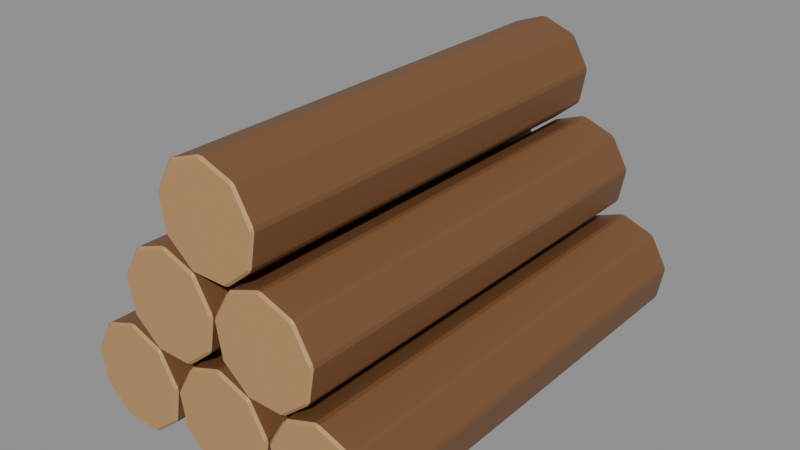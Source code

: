 # Source: firewood-stack.blend  (saved by Blender 5.2.44; exported with 4.5.12 LTS)
import bpy
from mathutils import Matrix  # noqa: F401  (used for matrix-valued properties, if any)

bpy.ops.wm.read_factory_settings(use_empty=True)
scene = bpy.context.scene
scene.name = 'Scene'

# ---- materials (node trees are filled in below, after node groups)
mat_castle_dark_oak_bark = bpy.data.materials.new('Castle dark oak bark')
mat_castle_dark_oak_bark.diffuse_color = (0.19, 0.085, 0.032, 1.0)
mat_castle_cut_oak = bpy.data.materials.new('Castle cut oak')
mat_castle_cut_oak.diffuse_color = (0.49, 0.28, 0.115, 1.0)

# ---- material node trees
mat_castle_dark_oak_bark.use_nodes = True; mat_castle_dark_oak_bark.node_tree.nodes.clear()
_N = mat_castle_dark_oak_bark.node_tree.nodes; _L = mat_castle_dark_oak_bark.node_tree.links
n0 = _N.new('ShaderNodeBsdfPrincipled'); n0.name = 'Principled BSDF'; n0.location = (-200, 100)
n0.inputs[0].default_value = (0.19, 0.085, 0.032, 1.0)
n0.inputs[10].default_value = 0.005
n1 = _N.new('ShaderNodeOutputMaterial'); n1.name = 'Material Output'; n1.location = (200, 100)
_L.new(n0.outputs[0], n1.inputs[0])
n1.is_active_output = True
mat_castle_cut_oak.use_nodes = True; mat_castle_cut_oak.node_tree.nodes.clear()
_N = mat_castle_cut_oak.node_tree.nodes; _L = mat_castle_cut_oak.node_tree.links
n0 = _N.new('ShaderNodeBsdfPrincipled'); n0.name = 'Principled BSDF'; n0.location = (-200, 100)
n0.inputs[0].default_value = (0.49, 0.28, 0.115, 1.0)
n0.inputs[10].default_value = 0.005
n1 = _N.new('ShaderNodeOutputMaterial'); n1.name = 'Material Output'; n1.location = (200, 100)
_L.new(n0.outputs[0], n1.inputs[0])
n1.is_active_output = True

# ---- meshes
me_cylinder = bpy.data.meshes.new('Cylinder')
me_cylinder.from_pydata([(0.0, 0.045, -0.19), (0.0, 0.045, 0.19), (0.02893, 0.03447, -0.19), (0.02893, 0.03447, 0.19), (0.04432, 0.007814, -0.19), (0.04432, 0.007814, 0.19), (0.03897, -0.0225, -0.19), (0.03897, -0.0225, 0.19), (0.01539, -0.04229, -0.19), (0.01539, -0.04229, 0.19), (-0.01539, -0.04229, -0.19), (-0.01539, -0.04229, 0.19), (-0.03897, -0.0225, -0.19), (-0.03897, -0.0225, 0.19), (-0.04432, 0.007814, -0.19), (-0.04432, 0.007814, 0.19), (-0.02893, 0.03447, -0.19), (-0.02893, 0.03447, 0.19)], [], [(0, 1, 3, 2), (2, 3, 5, 4), (4, 5, 7, 6), (6, 7, 9, 8), (8, 9, 11, 10), (10, 11, 13, 12), (12, 13, 15, 14), (3, 1, 17, 15, 13, 11, 9, 7, 5), (14, 15, 17, 16), (16, 17, 1, 0), (0, 2, 4, 6, 8, 10, 12, 14, 16)])
me_cylinder.polygons.foreach_set('material_index', [0, 0, 0, 0, 0, 0, 0, 1, 0, 0, 1])
_uv = me_cylinder.uv_layers.new(name='UVMap')
_uv.uv.foreach_set('vector', [1.0, 0.5, 1.0, 1.0, 0.8889, 1.0, 0.8889, 0.5, 0.8889, 0.5, 0.8889, 1.0, 0.7778, 1.0, 0.7778, 0.5, 0.7778, 0.5, 0.7778, 1.0, 0.6667, 1.0, 0.6667, 0.5, 0.6667, 0.5, 0.6667, 1.0, 0.5556, 1.0, 0.5556, 0.5, 0.5556, 0.5, 0.5556, 1.0, 0.4444, 1.0, 0.4444, 0.5, 0.4444, 0.5, 0.4444, 1.0, 0.3333, 1.0, 0.3333, 0.5, 0.3333, 0.5, 0.3333, 1.0, 0.2222, 1.0, 0.2222, 0.5, 0.4043, 0.4339, 0.25, 0.49, 0.09573, 0.4339, 0.01365, 0.2917, 0.04215, 0.13, 0.1679, 0.02447, 0.3321, 0.02447, 0.4578, 0.13, 0.4864, 0.2917, 0.2222, 0.5, 0.2222, 1.0, 0.1111, 1.0, 0.1111, 0.5, 0.1111, 0.5, 0.1111, 1.0, 4.47e-08, 1.0, 4.47e-08, 0.5, 0.75, 0.49, 0.9043, 0.4339, 0.9864, 0.2917, 0.9578, 0.13, 0.8321, 0.02447, 0.6679, 0.02447, 0.5422, 0.13, 0.5136, 0.2917, 0.5957, 0.4339])
me_cylinder.materials.append(mat_castle_dark_oak_bark)
me_cylinder.materials.append(mat_castle_cut_oak)
me_cylinder.update()
me_cylinder_001 = bpy.data.meshes.new('Cylinder.001')
me_cylinder_001.from_pydata([(0.0, 0.045, -0.19), (0.0, 0.045, 0.19), (0.02893, 0.03447, -0.19), (0.02893, 0.03447, 0.19), (0.04432, 0.007814, -0.19), (0.04432, 0.007814, 0.19), (0.03897, -0.0225, -0.19), (0.03897, -0.0225, 0.19), (0.01539, -0.04229, -0.19), (0.01539, -0.04229, 0.19), (-0.01539, -0.04229, -0.19), (-0.01539, -0.04229, 0.19), (-0.03897, -0.0225, -0.19), (-0.03897, -0.0225, 0.19), (-0.04432, 0.007814, -0.19), (-0.04432, 0.007814, 0.19), (-0.02893, 0.03447, -0.19), (-0.02893, 0.03447, 0.19)], [], [(0, 1, 3, 2), (2, 3, 5, 4), (4, 5, 7, 6), (6, 7, 9, 8), (8, 9, 11, 10), (10, 11, 13, 12), (12, 13, 15, 14), (3, 1, 17, 15, 13, 11, 9, 7, 5), (14, 15, 17, 16), (16, 17, 1, 0), (0, 2, 4, 6, 8, 10, 12, 14, 16)])
me_cylinder_001.polygons.foreach_set('material_index', [0, 0, 0, 0, 0, 0, 0, 1, 0, 0, 1])
_uv = me_cylinder_001.uv_layers.new(name='UVMap')
_uv.uv.foreach_set('vector', [1.0, 0.5, 1.0, 1.0, 0.8889, 1.0, 0.8889, 0.5, 0.8889, 0.5, 0.8889, 1.0, 0.7778, 1.0, 0.7778, 0.5, 0.7778, 0.5, 0.7778, 1.0, 0.6667, 1.0, 0.6667, 0.5, 0.6667, 0.5, 0.6667, 1.0, 0.5556, 1.0, 0.5556, 0.5, 0.5556, 0.5, 0.5556, 1.0, 0.4444, 1.0, 0.4444, 0.5, 0.4444, 0.5, 0.4444, 1.0, 0.3333, 1.0, 0.3333, 0.5, 0.3333, 0.5, 0.3333, 1.0, 0.2222, 1.0, 0.2222, 0.5, 0.4043, 0.4339, 0.25, 0.49, 0.09573, 0.4339, 0.01365, 0.2917, 0.04215, 0.13, 0.1679, 0.02447, 0.3321, 0.02447, 0.4578, 0.13, 0.4864, 0.2917, 0.2222, 0.5, 0.2222, 1.0, 0.1111, 1.0, 0.1111, 0.5, 0.1111, 0.5, 0.1111, 1.0, 4.47e-08, 1.0, 4.47e-08, 0.5, 0.75, 0.49, 0.9043, 0.4339, 0.9864, 0.2917, 0.9578, 0.13, 0.8321, 0.02447, 0.6679, 0.02447, 0.5422, 0.13, 0.5136, 0.2917, 0.5957, 0.4339])
me_cylinder_001.materials.append(mat_castle_dark_oak_bark)
me_cylinder_001.materials.append(mat_castle_cut_oak)
me_cylinder_001.update()
me_cylinder_002 = bpy.data.meshes.new('Cylinder.002')
me_cylinder_002.from_pydata([(0.0, 0.045, -0.19), (0.0, 0.045, 0.19), (0.02893, 0.03447, -0.19), (0.02893, 0.03447, 0.19), (0.04432, 0.007814, -0.19), (0.04432, 0.007814, 0.19), (0.03897, -0.0225, -0.19), (0.03897, -0.0225, 0.19), (0.01539, -0.04229, -0.19), (0.01539, -0.04229, 0.19), (-0.01539, -0.04229, -0.19), (-0.01539, -0.04229, 0.19), (-0.03897, -0.0225, -0.19), (-0.03897, -0.0225, 0.19), (-0.04432, 0.007814, -0.19), (-0.04432, 0.007814, 0.19), (-0.02893, 0.03447, -0.19), (-0.02893, 0.03447, 0.19)], [], [(0, 1, 3, 2), (2, 3, 5, 4), (4, 5, 7, 6), (6, 7, 9, 8), (8, 9, 11, 10), (10, 11, 13, 12), (12, 13, 15, 14), (3, 1, 17, 15, 13, 11, 9, 7, 5), (14, 15, 17, 16), (16, 17, 1, 0), (0, 2, 4, 6, 8, 10, 12, 14, 16)])
me_cylinder_002.polygons.foreach_set('material_index', [0, 0, 0, 0, 0, 0, 0, 1, 0, 0, 1])
_uv = me_cylinder_002.uv_layers.new(name='UVMap')
_uv.uv.foreach_set('vector', [1.0, 0.5, 1.0, 1.0, 0.8889, 1.0, 0.8889, 0.5, 0.8889, 0.5, 0.8889, 1.0, 0.7778, 1.0, 0.7778, 0.5, 0.7778, 0.5, 0.7778, 1.0, 0.6667, 1.0, 0.6667, 0.5, 0.6667, 0.5, 0.6667, 1.0, 0.5556, 1.0, 0.5556, 0.5, 0.5556, 0.5, 0.5556, 1.0, 0.4444, 1.0, 0.4444, 0.5, 0.4444, 0.5, 0.4444, 1.0, 0.3333, 1.0, 0.3333, 0.5, 0.3333, 0.5, 0.3333, 1.0, 0.2222, 1.0, 0.2222, 0.5, 0.4043, 0.4339, 0.25, 0.49, 0.09573, 0.4339, 0.01365, 0.2917, 0.04215, 0.13, 0.1679, 0.02447, 0.3321, 0.02447, 0.4578, 0.13, 0.4864, 0.2917, 0.2222, 0.5, 0.2222, 1.0, 0.1111, 1.0, 0.1111, 0.5, 0.1111, 0.5, 0.1111, 1.0, 4.47e-08, 1.0, 4.47e-08, 0.5, 0.75, 0.49, 0.9043, 0.4339, 0.9864, 0.2917, 0.9578, 0.13, 0.8321, 0.02447, 0.6679, 0.02447, 0.5422, 0.13, 0.5136, 0.2917, 0.5957, 0.4339])
me_cylinder_002.materials.append(mat_castle_dark_oak_bark)
me_cylinder_002.materials.append(mat_castle_cut_oak)
me_cylinder_002.update()
me_cylinder_003 = bpy.data.meshes.new('Cylinder.003')
me_cylinder_003.from_pydata([(0.0, 0.045, -0.19), (0.0, 0.045, 0.19), (0.02893, 0.03447, -0.19), (0.02893, 0.03447, 0.19), (0.04432, 0.007814, -0.19), (0.04432, 0.007814, 0.19), (0.03897, -0.0225, -0.19), (0.03897, -0.0225, 0.19), (0.01539, -0.04229, -0.19), (0.01539, -0.04229, 0.19), (-0.01539, -0.04229, -0.19), (-0.01539, -0.04229, 0.19), (-0.03897, -0.0225, -0.19), (-0.03897, -0.0225, 0.19), (-0.04432, 0.007814, -0.19), (-0.04432, 0.007814, 0.19), (-0.02893, 0.03447, -0.19), (-0.02893, 0.03447, 0.19)], [], [(0, 1, 3, 2), (2, 3, 5, 4), (4, 5, 7, 6), (6, 7, 9, 8), (8, 9, 11, 10), (10, 11, 13, 12), (12, 13, 15, 14), (3, 1, 17, 15, 13, 11, 9, 7, 5), (14, 15, 17, 16), (16, 17, 1, 0), (0, 2, 4, 6, 8, 10, 12, 14, 16)])
me_cylinder_003.polygons.foreach_set('material_index', [0, 0, 0, 0, 0, 0, 0, 1, 0, 0, 1])
_uv = me_cylinder_003.uv_layers.new(name='UVMap')
_uv.uv.foreach_set('vector', [1.0, 0.5, 1.0, 1.0, 0.8889, 1.0, 0.8889, 0.5, 0.8889, 0.5, 0.8889, 1.0, 0.7778, 1.0, 0.7778, 0.5, 0.7778, 0.5, 0.7778, 1.0, 0.6667, 1.0, 0.6667, 0.5, 0.6667, 0.5, 0.6667, 1.0, 0.5556, 1.0, 0.5556, 0.5, 0.5556, 0.5, 0.5556, 1.0, 0.4444, 1.0, 0.4444, 0.5, 0.4444, 0.5, 0.4444, 1.0, 0.3333, 1.0, 0.3333, 0.5, 0.3333, 0.5, 0.3333, 1.0, 0.2222, 1.0, 0.2222, 0.5, 0.4043, 0.4339, 0.25, 0.49, 0.09573, 0.4339, 0.01365, 0.2917, 0.04215, 0.13, 0.1679, 0.02447, 0.3321, 0.02447, 0.4578, 0.13, 0.4864, 0.2917, 0.2222, 0.5, 0.2222, 1.0, 0.1111, 1.0, 0.1111, 0.5, 0.1111, 0.5, 0.1111, 1.0, 4.47e-08, 1.0, 4.47e-08, 0.5, 0.75, 0.49, 0.9043, 0.4339, 0.9864, 0.2917, 0.9578, 0.13, 0.8321, 0.02447, 0.6679, 0.02447, 0.5422, 0.13, 0.5136, 0.2917, 0.5957, 0.4339])
me_cylinder_003.materials.append(mat_castle_dark_oak_bark)
me_cylinder_003.materials.append(mat_castle_cut_oak)
me_cylinder_003.update()
me_cylinder_004 = bpy.data.meshes.new('Cylinder.004')
me_cylinder_004.from_pydata([(0.0, 0.045, -0.19), (0.0, 0.045, 0.19), (0.02893, 0.03447, -0.19), (0.02893, 0.03447, 0.19), (0.04432, 0.007814, -0.19), (0.04432, 0.007814, 0.19), (0.03897, -0.0225, -0.19), (0.03897, -0.0225, 0.19), (0.01539, -0.04229, -0.19), (0.01539, -0.04229, 0.19), (-0.01539, -0.04229, -0.19), (-0.01539, -0.04229, 0.19), (-0.03897, -0.0225, -0.19), (-0.03897, -0.0225, 0.19), (-0.04432, 0.007814, -0.19), (-0.04432, 0.007814, 0.19), (-0.02893, 0.03447, -0.19), (-0.02893, 0.03447, 0.19)], [], [(0, 1, 3, 2), (2, 3, 5, 4), (4, 5, 7, 6), (6, 7, 9, 8), (8, 9, 11, 10), (10, 11, 13, 12), (12, 13, 15, 14), (3, 1, 17, 15, 13, 11, 9, 7, 5), (14, 15, 17, 16), (16, 17, 1, 0), (0, 2, 4, 6, 8, 10, 12, 14, 16)])
me_cylinder_004.polygons.foreach_set('material_index', [0, 0, 0, 0, 0, 0, 0, 1, 0, 0, 1])
_uv = me_cylinder_004.uv_layers.new(name='UVMap')
_uv.uv.foreach_set('vector', [1.0, 0.5, 1.0, 1.0, 0.8889, 1.0, 0.8889, 0.5, 0.8889, 0.5, 0.8889, 1.0, 0.7778, 1.0, 0.7778, 0.5, 0.7778, 0.5, 0.7778, 1.0, 0.6667, 1.0, 0.6667, 0.5, 0.6667, 0.5, 0.6667, 1.0, 0.5556, 1.0, 0.5556, 0.5, 0.5556, 0.5, 0.5556, 1.0, 0.4444, 1.0, 0.4444, 0.5, 0.4444, 0.5, 0.4444, 1.0, 0.3333, 1.0, 0.3333, 0.5, 0.3333, 0.5, 0.3333, 1.0, 0.2222, 1.0, 0.2222, 0.5, 0.4043, 0.4339, 0.25, 0.49, 0.09573, 0.4339, 0.01365, 0.2917, 0.04215, 0.13, 0.1679, 0.02447, 0.3321, 0.02447, 0.4578, 0.13, 0.4864, 0.2917, 0.2222, 0.5, 0.2222, 1.0, 0.1111, 1.0, 0.1111, 0.5, 0.1111, 0.5, 0.1111, 1.0, 4.47e-08, 1.0, 4.47e-08, 0.5, 0.75, 0.49, 0.9043, 0.4339, 0.9864, 0.2917, 0.9578, 0.13, 0.8321, 0.02447, 0.6679, 0.02447, 0.5422, 0.13, 0.5136, 0.2917, 0.5957, 0.4339])
me_cylinder_004.materials.append(mat_castle_dark_oak_bark)
me_cylinder_004.materials.append(mat_castle_cut_oak)
me_cylinder_004.update()
me_cylinder_005 = bpy.data.meshes.new('Cylinder.005')
me_cylinder_005.from_pydata([(0.0, 0.045, -0.19), (0.0, 0.045, 0.19), (0.02893, 0.03447, -0.19), (0.02893, 0.03447, 0.19), (0.04432, 0.007814, -0.19), (0.04432, 0.007814, 0.19), (0.03897, -0.0225, -0.19), (0.03897, -0.0225, 0.19), (0.01539, -0.04229, -0.19), (0.01539, -0.04229, 0.19), (-0.01539, -0.04229, -0.19), (-0.01539, -0.04229, 0.19), (-0.03897, -0.0225, -0.19), (-0.03897, -0.0225, 0.19), (-0.04432, 0.007814, -0.19), (-0.04432, 0.007814, 0.19), (-0.02893, 0.03447, -0.19), (-0.02893, 0.03447, 0.19)], [], [(0, 1, 3, 2), (2, 3, 5, 4), (4, 5, 7, 6), (6, 7, 9, 8), (8, 9, 11, 10), (10, 11, 13, 12), (12, 13, 15, 14), (3, 1, 17, 15, 13, 11, 9, 7, 5), (14, 15, 17, 16), (16, 17, 1, 0), (0, 2, 4, 6, 8, 10, 12, 14, 16)])
me_cylinder_005.polygons.foreach_set('material_index', [0, 0, 0, 0, 0, 0, 0, 1, 0, 0, 1])
_uv = me_cylinder_005.uv_layers.new(name='UVMap')
_uv.uv.foreach_set('vector', [1.0, 0.5, 1.0, 1.0, 0.8889, 1.0, 0.8889, 0.5, 0.8889, 0.5, 0.8889, 1.0, 0.7778, 1.0, 0.7778, 0.5, 0.7778, 0.5, 0.7778, 1.0, 0.6667, 1.0, 0.6667, 0.5, 0.6667, 0.5, 0.6667, 1.0, 0.5556, 1.0, 0.5556, 0.5, 0.5556, 0.5, 0.5556, 1.0, 0.4444, 1.0, 0.4444, 0.5, 0.4444, 0.5, 0.4444, 1.0, 0.3333, 1.0, 0.3333, 0.5, 0.3333, 0.5, 0.3333, 1.0, 0.2222, 1.0, 0.2222, 0.5, 0.4043, 0.4339, 0.25, 0.49, 0.09573, 0.4339, 0.01365, 0.2917, 0.04215, 0.13, 0.1679, 0.02447, 0.3321, 0.02447, 0.4578, 0.13, 0.4864, 0.2917, 0.2222, 0.5, 0.2222, 1.0, 0.1111, 1.0, 0.1111, 0.5, 0.1111, 0.5, 0.1111, 1.0, 4.47e-08, 1.0, 4.47e-08, 0.5, 0.75, 0.49, 0.9043, 0.4339, 0.9864, 0.2917, 0.9578, 0.13, 0.8321, 0.02447, 0.6679, 0.02447, 0.5422, 0.13, 0.5136, 0.2917, 0.5957, 0.4339])
me_cylinder_005.materials.append(mat_castle_dark_oak_bark)
me_cylinder_005.materials.append(mat_castle_cut_oak)
me_cylinder_005.update()

# ---- objects
ob_cut_firewood_log_1_1 = bpy.data.objects.new('Cut firewood log 1-1', me_cylinder)
ob_cut_firewood_log_1_2 = bpy.data.objects.new('Cut firewood log 1-2', me_cylinder_001)
ob_cut_firewood_log_1_3 = bpy.data.objects.new('Cut firewood log 1-3', me_cylinder_002)
ob_cut_firewood_log_2_1 = bpy.data.objects.new('Cut firewood log 2-1', me_cylinder_003)
ob_cut_firewood_log_2_2 = bpy.data.objects.new('Cut firewood log 2-2', me_cylinder_004)
ob_cut_firewood_log_3_1 = bpy.data.objects.new('Cut firewood log 3-1', me_cylinder_005)

# ---- transforms, parenting, visibility, modifiers, constraints
ob_cut_firewood_log_1_1.location = (-0.09, 0.0, 0.04229)
ob_cut_firewood_log_1_1.rotation_euler = (1.571, 0.0, 0.0)
_m = ob_cut_firewood_log_1_1.modifiers.new('Soft cut edges', 'BEVEL')
_m.width = 0.002
_m.width_pct = 0.002
ob_cut_firewood_log_1_2.location = (0.0, 0.0, 0.04229)
ob_cut_firewood_log_1_2.rotation_euler = (1.571, 0.0, 0.0)
_m = ob_cut_firewood_log_1_2.modifiers.new('Soft cut edges', 'BEVEL')
_m.width = 0.002
_m.width_pct = 0.002
ob_cut_firewood_log_1_3.location = (0.09, 0.0, 0.04229)
ob_cut_firewood_log_1_3.rotation_euler = (1.571, 0.0, 0.0)
_m = ob_cut_firewood_log_1_3.modifiers.new('Soft cut edges', 'BEVEL')
_m.width = 0.002
_m.width_pct = 0.002
ob_cut_firewood_log_2_1.location = (-0.045, 0.0, 0.1203)
ob_cut_firewood_log_2_1.rotation_euler = (1.571, 0.0, 0.0)
_m = ob_cut_firewood_log_2_1.modifiers.new('Soft cut edges', 'BEVEL')
_m.width = 0.002
_m.width_pct = 0.002
ob_cut_firewood_log_2_2.location = (0.045, 0.0, 0.1203)
ob_cut_firewood_log_2_2.rotation_euler = (1.571, 0.0, 0.0)
_m = ob_cut_firewood_log_2_2.modifiers.new('Soft cut edges', 'BEVEL')
_m.width = 0.002
_m.width_pct = 0.002
ob_cut_firewood_log_3_1.location = (0.0, 0.0, 0.1983)
ob_cut_firewood_log_3_1.rotation_euler = (1.571, 0.0, 0.0)
_m = ob_cut_firewood_log_3_1.modifiers.new('Soft cut edges', 'BEVEL')
_m.width = 0.002
_m.width_pct = 0.002

# ---- collection membership
scene.collection.objects.link(ob_cut_firewood_log_1_1)
scene.collection.objects.link(ob_cut_firewood_log_1_2)
scene.collection.objects.link(ob_cut_firewood_log_1_3)
scene.collection.objects.link(ob_cut_firewood_log_2_1)
scene.collection.objects.link(ob_cut_firewood_log_2_2)
scene.collection.objects.link(ob_cut_firewood_log_3_1)

# ---- scene / render settings (as saved in the file)
scene.frame_start = 1; scene.frame_end = 250; scene.frame_set(1)
scene.render.engine = 'BLENDER_EEVEE_NEXT'
scene.render.bake_bias = 0.0
scene.render.bake_samples = 0
scene.render.compositor_device = 'GPU'
scene.eevee.use_volume_custom_range = False
scene.eevee.fast_gi_thickness_near = 0.1
scene.eevee.fast_gi_thickness_far = 0.0
scene.eevee.ray_tracing_options.screen_trace_thickness = 0.1
bpy.context.view_layer.update()

# ---- added for rendering (the .blend has no active camera and no usable light): camera, sun + grey world if the file has none
cam_auto = bpy.data.cameras.new('AutoCamera')
cam_auto.lens = 50.0
cam_auto.sensor_width = 36.0
cam_auto.clip_end = 1000.0
ob_auto_camera = bpy.data.objects.new('AutoCamera', cam_auto)
scene.collection.objects.link(ob_auto_camera)
ob_auto_camera.location = (0.485233, -0.58228, 0.509487)
ob_auto_camera.rotation_euler = (1.09748, -7.21219e-08, 0.694738)
scene.camera = ob_auto_camera
light_auto_sun = bpy.data.lights.new('AutoSun', 'SUN')
light_auto_sun.energy = 3.0
light_auto_sun.angle = 0.0523599
ob_auto_sun = bpy.data.objects.new('AutoSun', light_auto_sun)
scene.collection.objects.link(ob_auto_sun)
ob_auto_sun.rotation_euler = (0.872665, 0.174533, 0.523599)
if scene.world is None:
    world_auto = bpy.data.worlds.new('AutoWorld')
    world_auto.color = (0.3, 0.3, 0.3)
    scene.world = world_auto
bpy.context.view_layer.update()
